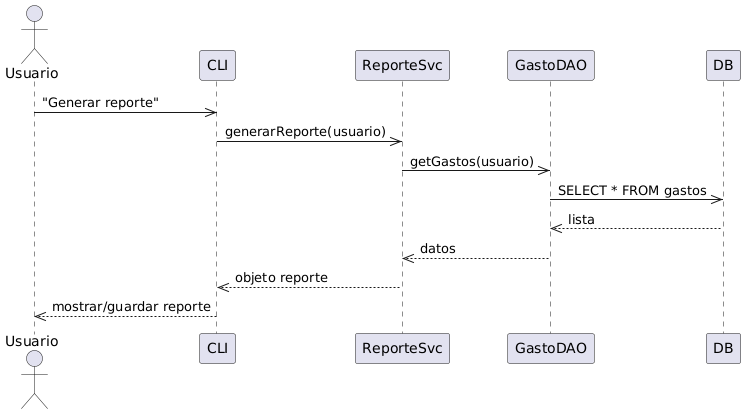

The diagram above was rendered by PlantUML. Its source (embedded in the PNG):
@startuml
actor Usuario
participant CLI
participant ReporteSvc
participant GastoDAO
participant DB

Usuario ->> CLI : "Generar reporte"
CLI ->> ReporteSvc : generarReporte(usuario)
ReporteSvc ->> GastoDAO : getGastos(usuario)
GastoDAO ->> DB : SELECT * FROM gastos
DB -->> GastoDAO : lista
GastoDAO -->> ReporteSvc : datos
ReporteSvc -->> CLI : objeto reporte
CLI -->> Usuario : mostrar/guardar reporte
@enduml